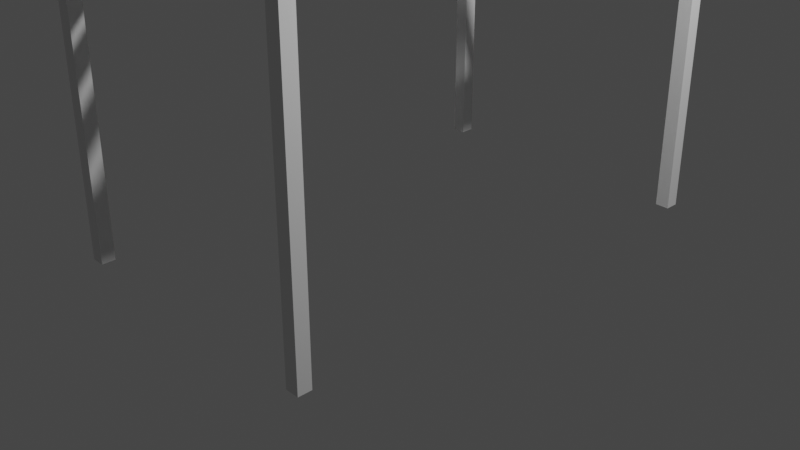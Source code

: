 # Source: Patio.blend  (saved by Blender 2.90.8; exported with 4.5.12 LTS)
import bpy
from mathutils import Matrix  # noqa: F401  (used for matrix-valued properties, if any)

bpy.ops.wm.read_factory_settings(use_empty=True)
scene = bpy.context.scene
scene.name = 'Scene'

# ---- collections
col_collection = bpy.data.collections.new('Collection'); scene.collection.children.link(col_collection)

# ---- materials (node trees are filled in below, after node groups)
mat_m_patio = bpy.data.materials.new('m_patio')
mat_m_patio.use_transparent_shadow = False

# ---- material node trees
mat_m_patio.use_nodes = True; mat_m_patio.node_tree.nodes.clear()
_N = mat_m_patio.node_tree.nodes; _L = mat_m_patio.node_tree.links
n0 = _N.new('ShaderNodeBsdfPrincipled'); n0.name = 'Principled BSDF'; n0.location = (10, 300)
n0.distribution = 'GGX'
n0.subsurface_method = 'BURLEY'
n0.inputs[3].default_value = 1.45
n0.inputs[27].default_value = (0.0, 0.0, 0.0, 1.0)
n0.inputs[28].default_value = 1.0
n1 = _N.new('ShaderNodeOutputMaterial'); n1.name = 'Material Output'; n1.location = (300, 300)
_L.new(n0.outputs[0], n1.inputs[0])
n1.is_active_output = True

# ---- world
world_world = bpy.data.worlds.new('World'); scene.world = world_world
world_world.use_nodes = True; world_world.node_tree.nodes.clear()
_N = world_world.node_tree.nodes; _L = world_world.node_tree.links
n0 = _N.new('ShaderNodeOutputWorld'); n0.name = 'World Output'; n0.location = (300, 300)
n1 = _N.new('ShaderNodeBackground'); n1.name = 'Background'; n1.location = (10, 300)
n1.inputs[0].default_value = (0.05088, 0.05088, 0.05088, 1.0)
_L.new(n1.outputs[0], n0.inputs[0])
n0.is_active_output = True
world_world.color = (0.05088, 0.05088, 0.05088)
world_world.use_sun_shadow = False
world_world.sun_shadow_jitter_overblur = 0.0

# ---- cameras
cam_camera = bpy.data.cameras.new('Camera')
cam_camera.clip_end = 100.0
cam_camera.ortho_scale = 7.314

# ---- lights
light_light = bpy.data.lights.new('Light', 'POINT')
light_light.transmission_factor = 0.0
light_light.energy = 1000.0
light_light.shadow_soft_size = 0.1
light_light.shadow_maximum_resolution = 0.006
light_light.use_absolute_resolution = True

# ---- meshes
me_cube_001 = bpy.data.meshes.new('Cube.001')
me_cube_001.from_pydata([(-3.147, -5.147, -0.267), (-3.147, -5.147, 6.267), (-3.147, -4.853, -0.267), (-3.147, -4.853, 6.267), (-2.853, -5.147, -0.267), (-2.853, -5.147, 6.267), (-2.853, -4.853, -0.267), (-2.853, -4.853, 6.267)], [], [(0, 1, 3, 2), (2, 3, 7, 6), (6, 7, 5, 4), (4, 5, 1, 0), (2, 6, 4, 0), (7, 3, 1, 5)])
_uv = me_cube_001.uv_layers.new(name='UVMap')
_uv.uv.foreach_set('vector', [0.375, 0.0, 0.625, 0.0, 0.625, 0.25, 0.375, 0.25, 0.375, 0.25, 0.625, 0.25, 0.625, 0.5, 0.375, 0.5, 0.375, 0.5, 0.625, 0.5, 0.625, 0.75, 0.375, 0.75, 0.375, 0.75, 0.625, 0.75, 0.625, 1.0, 0.375, 1.0, 0.125, 0.5, 0.375, 0.5, 0.375, 0.75, 0.125, 0.75, 0.625, 0.5, 0.875, 0.5, 0.875, 0.75, 0.625, 0.75])
me_cube_001.use_remesh_fix_poles = True
me_cube_001.use_remesh_preserve_attributes = False
me_cube_001.use_mirror_vertex_groups = False
me_cube_001.update()
me_cube_002 = bpy.data.meshes.new('Cube.002')
me_cube_002.from_pydata([(-3.147, 5.479, 6.286), (-3.147, -5.458, 6.286), (-3.147, 5.479, 6.75), (-3.147, -5.458, 6.75), (-2.853, 5.479, 6.286), (-2.853, -5.458, 6.286), (-2.853, 5.479, 6.75), (-2.853, -5.458, 6.75)], [], [(0, 1, 3, 2), (2, 3, 7, 6), (6, 7, 5, 4), (4, 5, 1, 0), (2, 6, 4, 0), (7, 3, 1, 5)])
_uv = me_cube_002.uv_layers.new(name='UVMap')
_uv.uv.foreach_set('vector', [0.375, 0.0, 0.625, 0.0, 0.625, 0.25, 0.375, 0.25, 0.375, 0.25, 0.625, 0.25, 0.625, 0.5, 0.375, 0.5, 0.375, 0.5, 0.625, 0.5, 0.625, 0.75, 0.375, 0.75, 0.375, 0.75, 0.625, 0.75, 0.625, 1.0, 0.375, 1.0, 0.125, 0.5, 0.375, 0.5, 0.375, 0.75, 0.125, 0.75, 0.625, 0.5, 0.875, 0.5, 0.875, 0.75, 0.625, 0.75])
me_cube_002.use_remesh_fix_poles = True
me_cube_002.use_remesh_preserve_attributes = False
me_cube_002.use_mirror_vertex_groups = False
me_cube_002.update()
me_cube_003 = bpy.data.meshes.new('Cube.003')
me_cube_003.from_pydata([(-3.693, -5.271, 7.092), (3.632, -5.271, 7.092), (-3.693, -5.126, 7.092), (3.632, -5.126, 7.092), (-3.693, -5.271, 6.744), (3.632, -5.271, 6.744), (-3.693, -5.126, 6.744), (3.632, -5.126, 6.744)], [], [(0, 1, 3, 2), (2, 3, 7, 6), (6, 7, 5, 4), (4, 5, 1, 0), (2, 6, 4, 0), (7, 3, 1, 5)])
_uv = me_cube_003.uv_layers.new(name='UVMap')
_uv.uv.foreach_set('vector', [0.375, 0.0, 0.625, 0.0, 0.625, 0.25, 0.375, 0.25, 0.375, 0.25, 0.625, 0.25, 0.625, 0.5, 0.375, 0.5, 0.375, 0.5, 0.625, 0.5, 0.625, 0.75, 0.375, 0.75, 0.375, 0.75, 0.625, 0.75, 0.625, 1.0, 0.375, 1.0, 0.125, 0.5, 0.375, 0.5, 0.375, 0.75, 0.125, 0.75, 0.625, 0.5, 0.875, 0.5, 0.875, 0.75, 0.625, 0.75])
me_cube_003.materials.append(mat_m_patio)
me_cube_003.use_remesh_fix_poles = True
me_cube_003.use_remesh_preserve_attributes = False
me_cube_003.use_mirror_vertex_groups = False
me_cube_003.update()

# ---- objects
ob_light = bpy.data.objects.new('Light', light_light)
ob_camera = bpy.data.objects.new('Camera', cam_camera)
ob_cube = bpy.data.objects.new('Cube', me_cube_001)
ob_cube_001 = bpy.data.objects.new('Cube.001', me_cube_002)
ob_cube_002 = bpy.data.objects.new('Cube.002', me_cube_003)

# ---- transforms, parenting, visibility, modifiers, constraints
ob_light.location = (4.076, 1.005, 5.904)
ob_light.rotation_euler = (0.6503, 0.05522, 1.866)
ob_light.lock_rotations_4d = False
ob_light.empty_display_type = 'ARROWS'
ob_light.color = (0.0, 0.0, 0.0, 0.0)
ob_light.lineart.crease_threshold = 0.0
ob_camera.location = (7.359, -6.926, 4.958)
ob_camera.rotation_euler = (1.109, 0.0, 0.8149)
ob_camera.lock_rotations_4d = False
ob_camera.empty_display_type = 'ARROWS'
ob_camera.color = (0.0, 0.0, 0.0, 0.0)
ob_camera.display_type = 'WIRE'
ob_camera.lineart.crease_threshold = 0.0
ob_cube.location = (0.0, 0.0, 0.0)
ob_cube.scale = (0.5, 0.5, 0.5)
ob_cube.lineart.crease_threshold = 0.0
_m = ob_cube.modifiers.new('Mirror', 'MIRROR')
_m.use_axis = (True, True, False)
ob_cube_001.location = (0.0, 0.0, -0.01025)
ob_cube_001.scale = (0.5, 0.5, 0.5)
ob_cube_001.lineart.crease_threshold = 0.0
_m = ob_cube_001.modifiers.new('Mirror', 'MIRROR')
ob_cube_002.location = (0.0, 0.0, -0.01025)
ob_cube_002.scale = (0.5, 0.5, 0.5)
ob_cube_002.lineart.crease_threshold = 0.0
_m = ob_cube_002.modifiers.new('Array', 'ARRAY')
_m.count = 19
_m.use_constant_offset = True
_m.constant_offset_displace = (0.0, 0.58, 0.0)
_m.use_relative_offset = False
_m.relative_offset_displace = (0.0, 0.0, 0.0)

# ---- collection membership
col_collection.objects.link(ob_light)
col_collection.objects.link(ob_camera)
col_collection.objects.link(ob_cube)
col_collection.objects.link(ob_cube_001)
col_collection.objects.link(ob_cube_002)

# ---- scene / render settings (as saved in the file)
scene.camera = ob_camera
scene.frame_start = 1; scene.frame_end = 250; scene.frame_set(1)
scene.render.engine = 'BLENDER_EEVEE_NEXT'
scene.cycles.use_denoising = False
scene.cycles.samples = 128
scene.cycles.sampling_pattern = 'TABULATED_SOBOL'
scene.cycles.use_adaptive_sampling = False
scene.cycles.use_light_tree = False
scene.view_settings.view_transform = 'Filmic'
bpy.context.view_layer.update()
